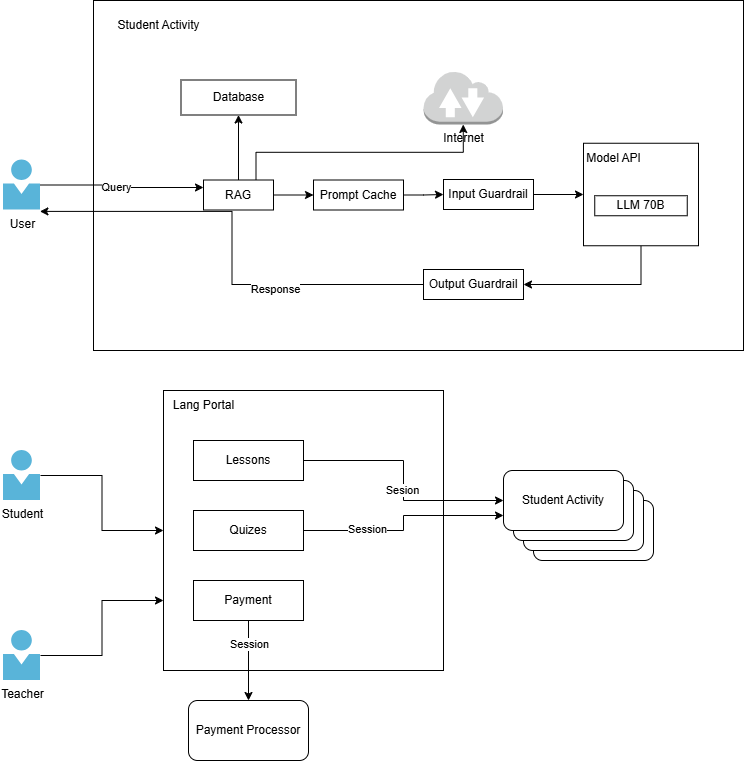

The diagram above was exported from draw.io. Its source (the exported page's mxGraphModel, read from the mxfile embedded in the PNG):
<mxGraphModel dx="1050" dy="557" grid="1" gridSize="10" guides="1" tooltips="1" connect="1" arrows="1" fold="1" page="1" pageScale="1" pageWidth="850" pageHeight="1100" math="0" shadow="0">
  <root>
    <mxCell id="0" />
    <mxCell id="1" parent="0" />
    <mxCell id="eOF9LIfvnTttOFyJOFns-51" value="Student Activity" style="rounded=1;whiteSpace=wrap;html=1;" vertex="1" parent="1">
      <mxGeometry x="570" y="510" width="120" height="60" as="geometry" />
    </mxCell>
    <mxCell id="eOF9LIfvnTttOFyJOFns-34" value="" style="whiteSpace=wrap;html=1;" vertex="1" parent="1">
      <mxGeometry x="130" y="10" width="650" height="350" as="geometry" />
    </mxCell>
    <mxCell id="eOF9LIfvnTttOFyJOFns-8" style="edgeStyle=orthogonalEdgeStyle;rounded=0;orthogonalLoop=1;jettySize=auto;html=1;entryX=0;entryY=0.25;entryDx=0;entryDy=0;" edge="1" parent="1" source="eOF9LIfvnTttOFyJOFns-1" target="eOF9LIfvnTttOFyJOFns-5">
      <mxGeometry relative="1" as="geometry" />
    </mxCell>
    <mxCell id="eOF9LIfvnTttOFyJOFns-9" value="Query" style="edgeLabel;html=1;align=center;verticalAlign=middle;resizable=0;points=[];" vertex="1" connectable="0" parent="eOF9LIfvnTttOFyJOFns-8">
      <mxGeometry x="-0.0911" y="-2" relative="1" as="geometry">
        <mxPoint as="offset" />
      </mxGeometry>
    </mxCell>
    <mxCell id="eOF9LIfvnTttOFyJOFns-1" value="User" style="image;sketch=0;aspect=fixed;html=1;points=[];align=center;fontSize=12;image=img/lib/mscae/Person.svg;" vertex="1" parent="1">
      <mxGeometry x="40" y="169.5" width="37" height="50" as="geometry" />
    </mxCell>
    <mxCell id="eOF9LIfvnTttOFyJOFns-45" style="edgeStyle=orthogonalEdgeStyle;rounded=0;orthogonalLoop=1;jettySize=auto;html=1;" edge="1" parent="1" source="eOF9LIfvnTttOFyJOFns-2" target="eOF9LIfvnTttOFyJOFns-39">
      <mxGeometry relative="1" as="geometry" />
    </mxCell>
    <mxCell id="eOF9LIfvnTttOFyJOFns-2" value="Student" style="image;sketch=0;aspect=fixed;html=1;points=[];align=center;fontSize=12;image=img/lib/mscae/Person.svg;" vertex="1" parent="1">
      <mxGeometry x="40" y="460" width="37" height="50" as="geometry" />
    </mxCell>
    <mxCell id="eOF9LIfvnTttOFyJOFns-12" value="" style="edgeStyle=orthogonalEdgeStyle;rounded=0;orthogonalLoop=1;jettySize=auto;html=1;" edge="1" parent="1" source="eOF9LIfvnTttOFyJOFns-5" target="eOF9LIfvnTttOFyJOFns-11">
      <mxGeometry relative="1" as="geometry" />
    </mxCell>
    <mxCell id="eOF9LIfvnTttOFyJOFns-32" style="edgeStyle=orthogonalEdgeStyle;rounded=0;orthogonalLoop=1;jettySize=auto;html=1;" edge="1" parent="1" source="eOF9LIfvnTttOFyJOFns-5" target="eOF9LIfvnTttOFyJOFns-31">
      <mxGeometry relative="1" as="geometry" />
    </mxCell>
    <mxCell id="eOF9LIfvnTttOFyJOFns-5" value="RAG" style="rounded=0;whiteSpace=wrap;html=1;" vertex="1" parent="1">
      <mxGeometry x="240" y="189.5" width="70" height="30" as="geometry" />
    </mxCell>
    <mxCell id="eOF9LIfvnTttOFyJOFns-11" value="Database" style="whiteSpace=wrap;html=1;rounded=0;" vertex="1" parent="1">
      <mxGeometry x="217.5" y="89.5" width="115" height="35" as="geometry" />
    </mxCell>
    <mxCell id="eOF9LIfvnTttOFyJOFns-14" value="Internet" style="outlineConnect=0;dashed=0;verticalLabelPosition=bottom;verticalAlign=top;align=center;html=1;shape=mxgraph.aws3.internet_2;fillColor=#D2D3D3;gradientColor=none;" vertex="1" parent="1">
      <mxGeometry x="460" y="80" width="79.5" height="54" as="geometry" />
    </mxCell>
    <mxCell id="eOF9LIfvnTttOFyJOFns-15" style="edgeStyle=orthogonalEdgeStyle;rounded=0;orthogonalLoop=1;jettySize=auto;html=1;exitX=0.75;exitY=0;exitDx=0;exitDy=0;entryX=0.5;entryY=1;entryDx=0;entryDy=0;entryPerimeter=0;" edge="1" parent="1" source="eOF9LIfvnTttOFyJOFns-5" target="eOF9LIfvnTttOFyJOFns-14">
      <mxGeometry relative="1" as="geometry" />
    </mxCell>
    <mxCell id="eOF9LIfvnTttOFyJOFns-28" style="edgeStyle=orthogonalEdgeStyle;rounded=0;orthogonalLoop=1;jettySize=auto;html=1;exitX=0.5;exitY=1;exitDx=0;exitDy=0;entryX=1;entryY=0.5;entryDx=0;entryDy=0;" edge="1" parent="1" source="eOF9LIfvnTttOFyJOFns-17" target="eOF9LIfvnTttOFyJOFns-26">
      <mxGeometry relative="1" as="geometry" />
    </mxCell>
    <mxCell id="eOF9LIfvnTttOFyJOFns-17" value="" style="whiteSpace=wrap;html=1;rounded=0;align=center;" vertex="1" parent="1">
      <mxGeometry x="620" y="152.75" width="115" height="102.5" as="geometry" />
    </mxCell>
    <mxCell id="eOF9LIfvnTttOFyJOFns-19" value="Model API" style="text;html=1;align=center;verticalAlign=middle;resizable=0;points=[];autosize=1;strokeColor=none;fillColor=none;" vertex="1" parent="1">
      <mxGeometry x="610" y="152.75" width="80" height="30" as="geometry" />
    </mxCell>
    <mxCell id="eOF9LIfvnTttOFyJOFns-20" value="LLM 70B" style="whiteSpace=wrap;html=1;" vertex="1" parent="1">
      <mxGeometry x="631.25" y="205.25" width="92.5" height="20" as="geometry" />
    </mxCell>
    <mxCell id="eOF9LIfvnTttOFyJOFns-25" style="edgeStyle=orthogonalEdgeStyle;rounded=0;orthogonalLoop=1;jettySize=auto;html=1;entryX=0;entryY=0.5;entryDx=0;entryDy=0;" edge="1" parent="1" source="eOF9LIfvnTttOFyJOFns-24" target="eOF9LIfvnTttOFyJOFns-17">
      <mxGeometry relative="1" as="geometry" />
    </mxCell>
    <mxCell id="eOF9LIfvnTttOFyJOFns-24" value="Input Guardrail" style="whiteSpace=wrap;html=1;" vertex="1" parent="1">
      <mxGeometry x="480" y="189" width="90" height="30" as="geometry" />
    </mxCell>
    <mxCell id="eOF9LIfvnTttOFyJOFns-26" value="Output Guardrail" style="whiteSpace=wrap;html=1;" vertex="1" parent="1">
      <mxGeometry x="460" y="279" width="100" height="30" as="geometry" />
    </mxCell>
    <mxCell id="eOF9LIfvnTttOFyJOFns-29" style="edgeStyle=orthogonalEdgeStyle;rounded=0;orthogonalLoop=1;jettySize=auto;html=1;entryX=0.984;entryY=1.028;entryDx=0;entryDy=0;entryPerimeter=0;" edge="1" parent="1" source="eOF9LIfvnTttOFyJOFns-26" target="eOF9LIfvnTttOFyJOFns-1">
      <mxGeometry relative="1" as="geometry" />
    </mxCell>
    <mxCell id="eOF9LIfvnTttOFyJOFns-30" value="Response" style="edgeLabel;html=1;align=center;verticalAlign=middle;resizable=0;points=[];" vertex="1" connectable="0" parent="eOF9LIfvnTttOFyJOFns-29">
      <mxGeometry x="-0.3468" y="4" relative="1" as="geometry">
        <mxPoint as="offset" />
      </mxGeometry>
    </mxCell>
    <mxCell id="eOF9LIfvnTttOFyJOFns-33" style="edgeStyle=orthogonalEdgeStyle;rounded=0;orthogonalLoop=1;jettySize=auto;html=1;" edge="1" parent="1" source="eOF9LIfvnTttOFyJOFns-31" target="eOF9LIfvnTttOFyJOFns-24">
      <mxGeometry relative="1" as="geometry" />
    </mxCell>
    <mxCell id="eOF9LIfvnTttOFyJOFns-31" value="Prompt Cache" style="whiteSpace=wrap;html=1;" vertex="1" parent="1">
      <mxGeometry x="350" y="189.5" width="90" height="30" as="geometry" />
    </mxCell>
    <mxCell id="eOF9LIfvnTttOFyJOFns-35" value="Student Activity" style="text;html=1;align=center;verticalAlign=middle;resizable=0;points=[];autosize=1;strokeColor=none;fillColor=none;" vertex="1" parent="1">
      <mxGeometry x="140" y="20" width="110" height="30" as="geometry" />
    </mxCell>
    <mxCell id="eOF9LIfvnTttOFyJOFns-46" style="edgeStyle=orthogonalEdgeStyle;rounded=0;orthogonalLoop=1;jettySize=auto;html=1;entryX=0;entryY=0.75;entryDx=0;entryDy=0;" edge="1" parent="1" source="eOF9LIfvnTttOFyJOFns-38" target="eOF9LIfvnTttOFyJOFns-39">
      <mxGeometry relative="1" as="geometry" />
    </mxCell>
    <mxCell id="eOF9LIfvnTttOFyJOFns-38" value="Teacher" style="image;sketch=0;aspect=fixed;html=1;points=[];align=center;fontSize=12;image=img/lib/mscae/Person.svg;" vertex="1" parent="1">
      <mxGeometry x="40" y="640" width="37" height="50" as="geometry" />
    </mxCell>
    <mxCell id="eOF9LIfvnTttOFyJOFns-39" value="" style="whiteSpace=wrap;html=1;aspect=fixed;" vertex="1" parent="1">
      <mxGeometry x="200" y="400" width="280" height="280" as="geometry" />
    </mxCell>
    <mxCell id="eOF9LIfvnTttOFyJOFns-40" value="Lang Portal" style="text;html=1;align=center;verticalAlign=middle;resizable=0;points=[];autosize=1;strokeColor=none;fillColor=none;" vertex="1" parent="1">
      <mxGeometry x="200" y="400" width="80" height="30" as="geometry" />
    </mxCell>
    <mxCell id="eOF9LIfvnTttOFyJOFns-52" style="edgeStyle=orthogonalEdgeStyle;rounded=0;orthogonalLoop=1;jettySize=auto;html=1;exitX=1;exitY=0.5;exitDx=0;exitDy=0;" edge="1" parent="1" source="eOF9LIfvnTttOFyJOFns-41" target="eOF9LIfvnTttOFyJOFns-47">
      <mxGeometry relative="1" as="geometry" />
    </mxCell>
    <mxCell id="eOF9LIfvnTttOFyJOFns-56" value="Sesion" style="edgeLabel;html=1;align=center;verticalAlign=middle;resizable=0;points=[];" vertex="1" connectable="0" parent="eOF9LIfvnTttOFyJOFns-52">
      <mxGeometry x="0.075" y="-2" relative="1" as="geometry">
        <mxPoint as="offset" />
      </mxGeometry>
    </mxCell>
    <mxCell id="eOF9LIfvnTttOFyJOFns-41" value="Lessons" style="whiteSpace=wrap;html=1;" vertex="1" parent="1">
      <mxGeometry x="230" y="450" width="110" height="40" as="geometry" />
    </mxCell>
    <mxCell id="eOF9LIfvnTttOFyJOFns-53" style="edgeStyle=orthogonalEdgeStyle;rounded=0;orthogonalLoop=1;jettySize=auto;html=1;exitX=1;exitY=0.5;exitDx=0;exitDy=0;entryX=0;entryY=0.75;entryDx=0;entryDy=0;" edge="1" parent="1" source="eOF9LIfvnTttOFyJOFns-42" target="eOF9LIfvnTttOFyJOFns-47">
      <mxGeometry relative="1" as="geometry" />
    </mxCell>
    <mxCell id="eOF9LIfvnTttOFyJOFns-57" value="Session" style="edgeLabel;html=1;align=center;verticalAlign=middle;resizable=0;points=[];" vertex="1" connectable="0" parent="eOF9LIfvnTttOFyJOFns-53">
      <mxGeometry x="-0.4102" y="2" relative="1" as="geometry">
        <mxPoint as="offset" />
      </mxGeometry>
    </mxCell>
    <mxCell id="eOF9LIfvnTttOFyJOFns-42" value="Quizes" style="whiteSpace=wrap;html=1;" vertex="1" parent="1">
      <mxGeometry x="230" y="520" width="110" height="40" as="geometry" />
    </mxCell>
    <mxCell id="eOF9LIfvnTttOFyJOFns-55" style="edgeStyle=orthogonalEdgeStyle;rounded=0;orthogonalLoop=1;jettySize=auto;html=1;" edge="1" parent="1" source="eOF9LIfvnTttOFyJOFns-43" target="eOF9LIfvnTttOFyJOFns-54">
      <mxGeometry relative="1" as="geometry" />
    </mxCell>
    <mxCell id="eOF9LIfvnTttOFyJOFns-58" value="Session" style="edgeLabel;html=1;align=center;verticalAlign=middle;resizable=0;points=[];" vertex="1" connectable="0" parent="eOF9LIfvnTttOFyJOFns-55">
      <mxGeometry x="-0.425" relative="1" as="geometry">
        <mxPoint as="offset" />
      </mxGeometry>
    </mxCell>
    <mxCell id="eOF9LIfvnTttOFyJOFns-43" value="Payment" style="whiteSpace=wrap;html=1;" vertex="1" parent="1">
      <mxGeometry x="230" y="590" width="110" height="40" as="geometry" />
    </mxCell>
    <mxCell id="eOF9LIfvnTttOFyJOFns-50" value="Student Activity" style="rounded=1;whiteSpace=wrap;html=1;" vertex="1" parent="1">
      <mxGeometry x="560" y="500" width="120" height="60" as="geometry" />
    </mxCell>
    <mxCell id="eOF9LIfvnTttOFyJOFns-49" value="Student Activity" style="rounded=1;whiteSpace=wrap;html=1;" vertex="1" parent="1">
      <mxGeometry x="550" y="490" width="120" height="60" as="geometry" />
    </mxCell>
    <mxCell id="eOF9LIfvnTttOFyJOFns-47" value="Student Activity" style="rounded=1;whiteSpace=wrap;html=1;" vertex="1" parent="1">
      <mxGeometry x="540" y="480" width="120" height="60" as="geometry" />
    </mxCell>
    <mxCell id="eOF9LIfvnTttOFyJOFns-54" value="Payment Processor" style="rounded=1;whiteSpace=wrap;html=1;" vertex="1" parent="1">
      <mxGeometry x="225" y="710" width="120" height="60" as="geometry" />
    </mxCell>
  </root>
</mxGraphModel>